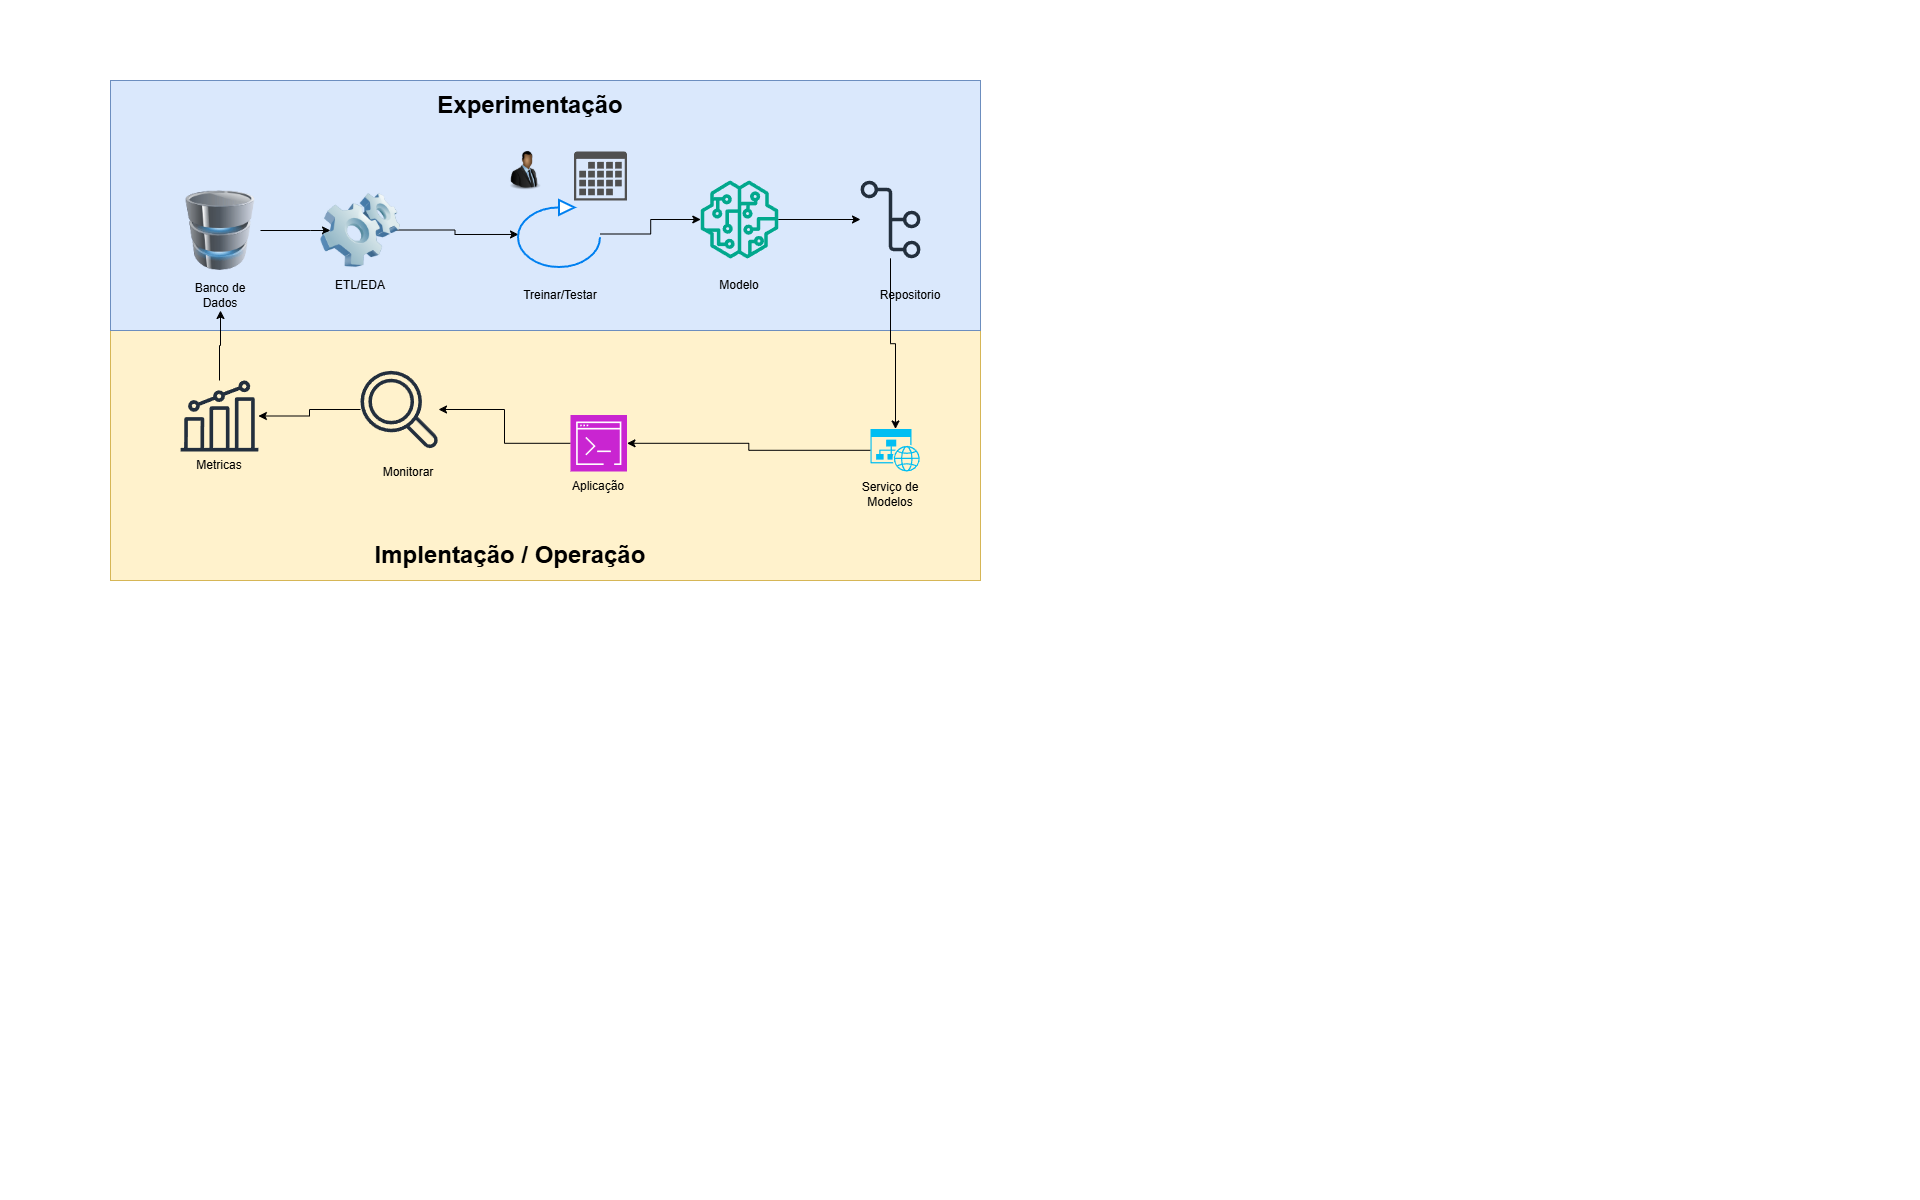

The diagram above was exported from draw.io. Its source (the exported page's mxGraphModel, read from the mxfile embedded in the PNG):
<mxGraphModel dx="1414" dy="841" grid="1" gridSize="10" guides="1" tooltips="1" connect="1" arrows="1" fold="1" page="1" pageScale="1" pageWidth="1920" pageHeight="1200" math="0" shadow="0">
  <root>
    <mxCell id="0" />
    <mxCell id="1" parent="0" />
    <mxCell id="VdVMHxMxOvRDb7ilonbN-38" parent="1" style="rounded=0;whiteSpace=wrap;html=1;fillColor=#fff2cc;strokeColor=#d6b656;" value="" vertex="1">
      <mxGeometry height="250" width="870" x="110" y="330" as="geometry" />
    </mxCell>
    <mxCell id="VdVMHxMxOvRDb7ilonbN-36" parent="1" style="rounded=0;whiteSpace=wrap;html=1;fillColor=#dae8fc;strokeColor=#6c8ebf;" value="" vertex="1">
      <mxGeometry height="250" width="870" x="110" y="80" as="geometry" />
    </mxCell>
    <mxCell id="VdVMHxMxOvRDb7ilonbN-9" edge="1" parent="1" source="VdVMHxMxOvRDb7ilonbN-1" style="edgeStyle=orthogonalEdgeStyle;rounded=0;orthogonalLoop=1;jettySize=auto;html=1;">
      <mxGeometry relative="1" as="geometry">
        <Array as="points">
          <mxPoint x="310" y="230" />
          <mxPoint x="310" y="230" />
        </Array>
        <mxPoint x="330" y="230" as="targetPoint" />
      </mxGeometry>
    </mxCell>
    <mxCell id="VdVMHxMxOvRDb7ilonbN-11" edge="1" parent="1" style="edgeStyle=orthogonalEdgeStyle;rounded=0;orthogonalLoop=1;jettySize=auto;html=1;entryX=0;entryY=0.507;entryDx=0;entryDy=0;entryPerimeter=0;" target="VdVMHxMxOvRDb7ilonbN-14">
      <mxGeometry relative="1" as="geometry">
        <mxPoint x="390" y="229.5" as="sourcePoint" />
        <mxPoint x="500" y="229.5" as="targetPoint" />
      </mxGeometry>
    </mxCell>
    <mxCell id="VdVMHxMxOvRDb7ilonbN-17" edge="1" parent="1" source="VdVMHxMxOvRDb7ilonbN-14" style="edgeStyle=orthogonalEdgeStyle;rounded=0;orthogonalLoop=1;jettySize=auto;html=1;" target="VdVMHxMxOvRDb7ilonbN-16">
      <mxGeometry relative="1" as="geometry" />
    </mxCell>
    <mxCell id="VdVMHxMxOvRDb7ilonbN-20" edge="1" parent="1" source="VdVMHxMxOvRDb7ilonbN-16" style="edgeStyle=orthogonalEdgeStyle;rounded=0;orthogonalLoop=1;jettySize=auto;html=1;" target="VdVMHxMxOvRDb7ilonbN-19">
      <mxGeometry relative="1" as="geometry" />
    </mxCell>
    <mxCell id="VdVMHxMxOvRDb7ilonbN-27" edge="1" parent="1" source="VdVMHxMxOvRDb7ilonbN-22" style="edgeStyle=orthogonalEdgeStyle;rounded=0;orthogonalLoop=1;jettySize=auto;html=1;" target="VdVMHxMxOvRDb7ilonbN-25">
      <mxGeometry relative="1" as="geometry" />
    </mxCell>
    <mxCell id="VdVMHxMxOvRDb7ilonbN-23" edge="1" parent="1" source="VdVMHxMxOvRDb7ilonbN-19" style="edgeStyle=orthogonalEdgeStyle;rounded=0;orthogonalLoop=1;jettySize=auto;html=1;entryX=0.5;entryY=0;entryDx=0;entryDy=0;entryPerimeter=0;" target="VdVMHxMxOvRDb7ilonbN-22">
      <mxGeometry relative="1" as="geometry" />
    </mxCell>
    <mxCell id="VdVMHxMxOvRDb7ilonbN-31" edge="1" parent="1" source="VdVMHxMxOvRDb7ilonbN-25" style="edgeStyle=orthogonalEdgeStyle;rounded=0;orthogonalLoop=1;jettySize=auto;html=1;" target="VdVMHxMxOvRDb7ilonbN-28">
      <mxGeometry relative="1" as="geometry" />
    </mxCell>
    <mxCell id="VdVMHxMxOvRDb7ilonbN-34" edge="1" parent="1" source="VdVMHxMxOvRDb7ilonbN-28" style="edgeStyle=orthogonalEdgeStyle;rounded=0;orthogonalLoop=1;jettySize=auto;html=1;" target="VdVMHxMxOvRDb7ilonbN-32">
      <mxGeometry relative="1" as="geometry" />
    </mxCell>
    <mxCell id="VdVMHxMxOvRDb7ilonbN-35" edge="1" parent="1" source="VdVMHxMxOvRDb7ilonbN-32" style="edgeStyle=orthogonalEdgeStyle;rounded=0;orthogonalLoop=1;jettySize=auto;html=1;" target="VdVMHxMxOvRDb7ilonbN-4">
      <mxGeometry relative="1" as="geometry" />
    </mxCell>
    <mxCell id="VdVMHxMxOvRDb7ilonbN-39" parent="1" style="text;html=1;whiteSpace=wrap;strokeColor=none;fillColor=none;align=center;verticalAlign=middle;rounded=0;" value="&lt;h1&gt;Experimentação&lt;/h1&gt;" vertex="1">
      <mxGeometry height="30" width="60" x="500" y="90" as="geometry" />
    </mxCell>
    <mxCell id="VdVMHxMxOvRDb7ilonbN-40" parent="1" style="text;html=1;whiteSpace=wrap;strokeColor=none;fillColor=none;align=center;verticalAlign=middle;rounded=0;" value="&lt;h1&gt;Implentação / Operação&lt;/h1&gt;" vertex="1">
      <mxGeometry height="30" width="280" x="370" y="540" as="geometry" />
    </mxCell>
    <mxCell id="VdVMHxMxOvRDb7ilonbN-43" connectable="0" parent="1" style="group" value="" vertex="1">
      <mxGeometry height="160" width="126.5" x="500" y="150" as="geometry" />
    </mxCell>
    <mxCell id="VdVMHxMxOvRDb7ilonbN-12" parent="VdVMHxMxOvRDb7ilonbN-43" style="text;html=1;whiteSpace=wrap;strokeColor=none;fillColor=none;align=center;verticalAlign=middle;rounded=0;autosize=1;resizable=0;" value="Treinar/Testar" vertex="1">
      <mxGeometry height="30" width="100" x="10" y="130" as="geometry" />
    </mxCell>
    <mxCell id="VdVMHxMxOvRDb7ilonbN-42" connectable="0" parent="VdVMHxMxOvRDb7ilonbN-43" style="group" value="" vertex="1">
      <mxGeometry height="117" width="126.5" as="geometry" />
    </mxCell>
    <mxCell id="VdVMHxMxOvRDb7ilonbN-13" parent="VdVMHxMxOvRDb7ilonbN-42" style="image;html=1;image=img/lib/clip_art/people/Suit_Man_Black_128x128.png" value="" vertex="1">
      <mxGeometry height="40" width="50" as="geometry" />
    </mxCell>
    <mxCell id="VdVMHxMxOvRDb7ilonbN-14" parent="VdVMHxMxOvRDb7ilonbN-42" style="html=1;verticalLabelPosition=bottom;align=center;labelBackgroundColor=#ffffff;verticalAlign=top;strokeWidth=2;strokeColor=#0080F0;shadow=0;dashed=0;shape=mxgraph.ios7.icons.reload;" value="" vertex="1">
      <mxGeometry height="67" width="82" x="18" y="50" as="geometry" />
    </mxCell>
    <mxCell id="VdVMHxMxOvRDb7ilonbN-15" parent="VdVMHxMxOvRDb7ilonbN-42" style="sketch=0;pointerEvents=1;shadow=0;dashed=0;html=1;strokeColor=none;fillColor=#505050;labelPosition=center;verticalLabelPosition=bottom;verticalAlign=top;outlineConnect=0;align=center;shape=mxgraph.office.concepts.calendar;" value="" vertex="1">
      <mxGeometry height="49" width="53" x="73.5" y="1" as="geometry" />
    </mxCell>
    <mxCell id="VdVMHxMxOvRDb7ilonbN-44" connectable="0" parent="1" style="group" value="" vertex="1">
      <mxGeometry height="110" width="80" x="320" y="190" as="geometry" />
    </mxCell>
    <mxCell id="VdVMHxMxOvRDb7ilonbN-3" parent="VdVMHxMxOvRDb7ilonbN-44" style="image;html=1;image=img/lib/clip_art/computers/Software_128x128.png" value="" vertex="1">
      <mxGeometry height="80" width="80" as="geometry" />
    </mxCell>
    <mxCell id="VdVMHxMxOvRDb7ilonbN-5" parent="VdVMHxMxOvRDb7ilonbN-44" style="text;html=1;whiteSpace=wrap;strokeColor=none;fillColor=none;align=center;verticalAlign=middle;rounded=0;" value="ETL/EDA" vertex="1">
      <mxGeometry height="30" width="60" x="10" y="80" as="geometry" />
    </mxCell>
    <mxCell id="VdVMHxMxOvRDb7ilonbN-45" connectable="0" parent="1" style="group" value="" vertex="1">
      <mxGeometry height="120" width="80" x="180" y="190" as="geometry" />
    </mxCell>
    <mxCell id="VdVMHxMxOvRDb7ilonbN-1" parent="VdVMHxMxOvRDb7ilonbN-45" style="image;html=1;image=img/lib/clip_art/computers/Database_128x128.png" value="" vertex="1">
      <mxGeometry height="80" width="80" as="geometry" />
    </mxCell>
    <mxCell id="VdVMHxMxOvRDb7ilonbN-4" parent="VdVMHxMxOvRDb7ilonbN-45" style="text;html=1;whiteSpace=wrap;strokeColor=none;fillColor=none;align=center;verticalAlign=middle;rounded=0;" value="Banco de Dados" vertex="1">
      <mxGeometry height="30" width="60" x="10" y="90" as="geometry" />
    </mxCell>
    <mxCell id="VdVMHxMxOvRDb7ilonbN-46" connectable="0" parent="1" style="group" value="" vertex="1">
      <mxGeometry height="120" width="78" x="700" y="180" as="geometry" />
    </mxCell>
    <mxCell id="VdVMHxMxOvRDb7ilonbN-16" parent="VdVMHxMxOvRDb7ilonbN-46" style="sketch=0;outlineConnect=0;fontColor=#232F3E;gradientColor=none;fillColor=#01A88D;strokeColor=none;dashed=0;verticalLabelPosition=bottom;verticalAlign=top;align=center;html=1;fontSize=12;fontStyle=0;aspect=fixed;pointerEvents=1;shape=mxgraph.aws4.sagemaker_model;" value="" vertex="1">
      <mxGeometry height="78" width="78" as="geometry" />
    </mxCell>
    <mxCell id="VdVMHxMxOvRDb7ilonbN-18" parent="VdVMHxMxOvRDb7ilonbN-46" style="text;html=1;whiteSpace=wrap;strokeColor=none;fillColor=none;align=center;verticalAlign=middle;rounded=0;" value="Modelo" vertex="1">
      <mxGeometry height="30" width="60" x="9" y="90" as="geometry" />
    </mxCell>
    <mxCell id="VdVMHxMxOvRDb7ilonbN-47" connectable="0" parent="1" style="group" value="" vertex="1">
      <mxGeometry height="130" width="80" x="860" y="180" as="geometry" />
    </mxCell>
    <mxCell id="VdVMHxMxOvRDb7ilonbN-19" parent="VdVMHxMxOvRDb7ilonbN-47" style="sketch=0;outlineConnect=0;fontColor=#232F3E;gradientColor=none;fillColor=#232F3D;strokeColor=none;dashed=0;verticalLabelPosition=bottom;verticalAlign=top;align=center;html=1;fontSize=12;fontStyle=0;aspect=fixed;pointerEvents=1;shape=mxgraph.aws4.git_repository;" value="" vertex="1">
      <mxGeometry height="78" width="60" as="geometry" />
    </mxCell>
    <mxCell id="VdVMHxMxOvRDb7ilonbN-21" parent="VdVMHxMxOvRDb7ilonbN-47" style="text;html=1;whiteSpace=wrap;strokeColor=none;fillColor=none;align=center;verticalAlign=middle;rounded=0;" value="Repositorio" vertex="1">
      <mxGeometry height="30" width="60" x="20" y="100" as="geometry" />
    </mxCell>
    <mxCell id="VdVMHxMxOvRDb7ilonbN-48" connectable="0" parent="1" style="group" value="" vertex="1">
      <mxGeometry height="80" width="60" x="860" y="428.5" as="geometry" />
    </mxCell>
    <mxCell id="VdVMHxMxOvRDb7ilonbN-22" parent="VdVMHxMxOvRDb7ilonbN-48" style="verticalLabelPosition=bottom;html=1;verticalAlign=top;align=center;strokeColor=none;fillColor=#00BEF2;shape=mxgraph.azure.website_generic;pointerEvents=1;" value="" vertex="1">
      <mxGeometry height="42.5" width="50" x="10" as="geometry" />
    </mxCell>
    <mxCell id="VdVMHxMxOvRDb7ilonbN-24" parent="VdVMHxMxOvRDb7ilonbN-48" style="text;html=1;whiteSpace=wrap;strokeColor=none;fillColor=none;align=center;verticalAlign=middle;rounded=0;" value="Serviço de Modelos" vertex="1">
      <mxGeometry height="30" width="60" y="50" as="geometry" />
    </mxCell>
    <mxCell id="VdVMHxMxOvRDb7ilonbN-49" connectable="0" parent="1" style="group" value="" vertex="1">
      <mxGeometry height="86.5" width="60" x="568.25" y="414.5" as="geometry" />
    </mxCell>
    <mxCell id="VdVMHxMxOvRDb7ilonbN-25" parent="VdVMHxMxOvRDb7ilonbN-49" style="sketch=0;points=[[0,0,0],[0.25,0,0],[0.5,0,0],[0.75,0,0],[1,0,0],[0,1,0],[0.25,1,0],[0.5,1,0],[0.75,1,0],[1,1,0],[0,0.25,0],[0,0.5,0],[0,0.75,0],[1,0.25,0],[1,0.5,0],[1,0.75,0]];outlineConnect=0;fontColor=#232F3E;fillColor=#C925D1;strokeColor=#ffffff;dashed=0;verticalLabelPosition=bottom;verticalAlign=top;align=center;html=1;fontSize=12;fontStyle=0;aspect=fixed;shape=mxgraph.aws4.resourceIcon;resIcon=mxgraph.aws4.command_line_interface;" value="" vertex="1">
      <mxGeometry height="56.5" width="56.5" x="1.75" as="geometry" />
    </mxCell>
    <mxCell id="VdVMHxMxOvRDb7ilonbN-26" parent="VdVMHxMxOvRDb7ilonbN-49" style="text;html=1;whiteSpace=wrap;strokeColor=none;fillColor=none;align=center;verticalAlign=middle;rounded=0;" value="Aplicação" vertex="1">
      <mxGeometry height="30" width="60" y="56.5" as="geometry" />
    </mxCell>
    <mxCell id="VdVMHxMxOvRDb7ilonbN-50" connectable="0" parent="1" style="group" value="" vertex="1">
      <mxGeometry height="116.5" width="78" x="360" y="370" as="geometry" />
    </mxCell>
    <mxCell id="VdVMHxMxOvRDb7ilonbN-28" parent="VdVMHxMxOvRDb7ilonbN-50" style="sketch=0;outlineConnect=0;fontColor=#232F3E;gradientColor=none;fillColor=#232F3D;strokeColor=none;dashed=0;verticalLabelPosition=bottom;verticalAlign=top;align=center;html=1;fontSize=12;fontStyle=0;aspect=fixed;pointerEvents=1;shape=mxgraph.aws4.magnifying_glass_2;" value="" vertex="1">
      <mxGeometry height="78" width="78" as="geometry" />
    </mxCell>
    <mxCell id="VdVMHxMxOvRDb7ilonbN-30" parent="VdVMHxMxOvRDb7ilonbN-50" style="text;html=1;whiteSpace=wrap;strokeColor=none;fillColor=none;align=center;verticalAlign=middle;rounded=0;" value="Monitorar" vertex="1">
      <mxGeometry height="30" width="60" x="18" y="86.5" as="geometry" />
    </mxCell>
    <mxCell id="VdVMHxMxOvRDb7ilonbN-51" connectable="0" parent="1" style="group" value="" vertex="1">
      <mxGeometry height="106.5" width="78" x="180" y="380" as="geometry" />
    </mxCell>
    <mxCell id="VdVMHxMxOvRDb7ilonbN-32" parent="VdVMHxMxOvRDb7ilonbN-51" style="sketch=0;outlineConnect=0;fontColor=#232F3E;gradientColor=none;fillColor=#232F3D;strokeColor=none;dashed=0;verticalLabelPosition=bottom;verticalAlign=top;align=center;html=1;fontSize=12;fontStyle=0;aspect=fixed;pointerEvents=1;shape=mxgraph.aws4.metrics;" value="" vertex="1">
      <mxGeometry height="71" width="78" as="geometry" />
    </mxCell>
    <mxCell id="VdVMHxMxOvRDb7ilonbN-33" parent="VdVMHxMxOvRDb7ilonbN-51" style="text;html=1;whiteSpace=wrap;strokeColor=none;fillColor=none;align=center;verticalAlign=middle;rounded=0;" value="Metricas&lt;div&gt;&lt;br&gt;&lt;/div&gt;" vertex="1">
      <mxGeometry height="30" width="60" x="9" y="76.5" as="geometry" />
    </mxCell>
  </root>
</mxGraphModel>